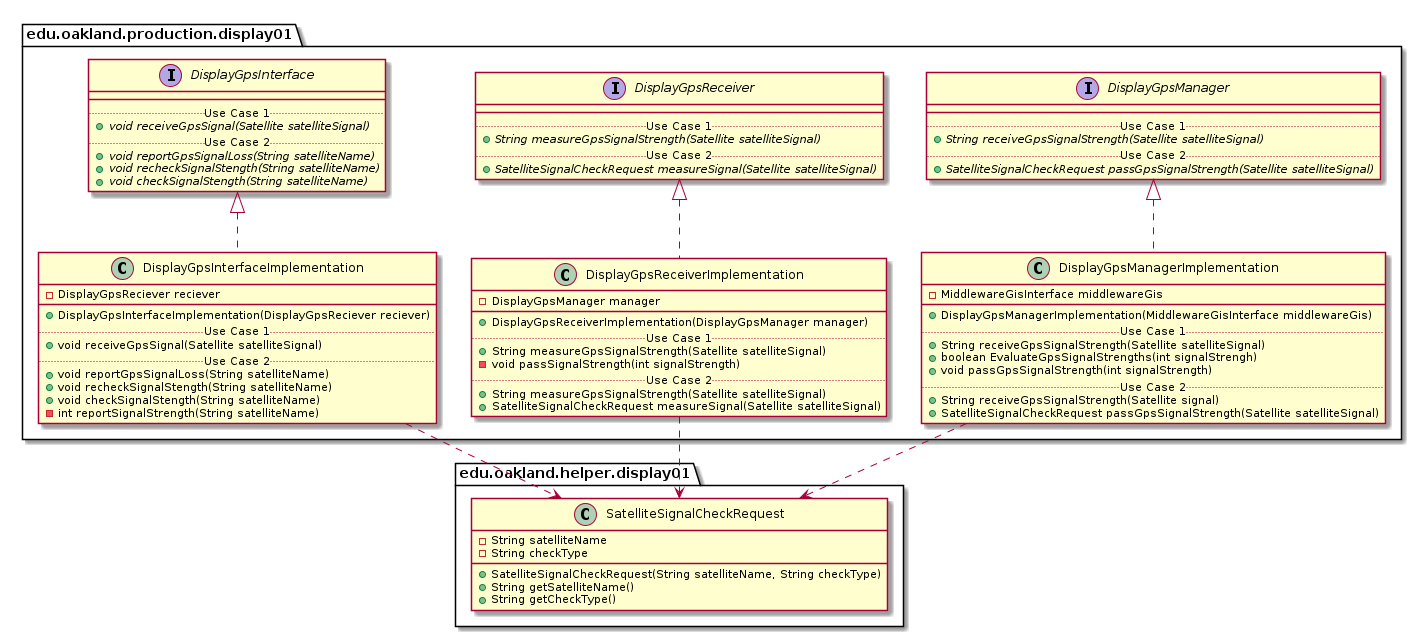

The diagram above was rendered by PlantUML. Its source (embedded in the PNG):
@startuml Display01ProductionPackage_DirectDependencies

package edu.oakland.production.display01 {
    
}


package edu.oakland.production.display01 {
    
}


package edu.oakland.production.display01 {
    interface DisplayGpsInterface {
        __
        .. Use Case 1 ..
        {abstract} + void receiveGpsSignal(Satellite satelliteSignal)
        .. Use Case 2 ..
        {abstract} + void reportGpsSignalLoss(String satelliteName)
        {abstract} + void recheckSignalStength(String satelliteName)
        {abstract} + void checkSignalStength(String satelliteName)
    }
}


package edu.oakland.production.display01 {
    interface DisplayGpsReceiver {
        __
        .. Use Case 1 ..
        {abstract} + String measureGpsSignalStrength(Satellite satelliteSignal)
        .. Use Case 2 ..
        {abstract} + SatelliteSignalCheckRequest measureSignal(Satellite satelliteSignal)
    }
}


package edu.oakland.production.display01 {
    interface DisplayGpsManager {
        __
        .. Use Case 1 ..
        {abstract} + String receiveGpsSignalStrength(Satellite satelliteSignal)
        .. Use Case 2 ..
        {abstract} + SatelliteSignalCheckRequest passGpsSignalStrength(Satellite satelliteSignal)
    }
}



package edu.oakland.production.display01 {
    class DisplayGpsInterfaceImplementation {
        - DisplayGpsReciever reciever
        __
        + DisplayGpsInterfaceImplementation(DisplayGpsReciever reciever)
        .. Use Case 1 ..
        + void receiveGpsSignal(Satellite satelliteSignal)
        .. Use Case 2 ..
        + void reportGpsSignalLoss(String satelliteName)
        + void recheckSignalStength(String satelliteName)
        + void checkSignalStength(String satelliteName)
        - int reportSignalStrength(String satelliteName)
    }
}


DisplayGpsInterfaceImplementation .up.|> DisplayGpsInterface

package edu.oakland.production.display01 {
    class DisplayGpsReceiverImplementation {
        - DisplayGpsManager manager
        __
        + DisplayGpsReceiverImplementation(DisplayGpsManager manager)
        .. Use Case 1 ..
        + String measureGpsSignalStrength(Satellite satelliteSignal)
        - void passSignalStrength(int signalStrength)
        .. Use Case 2 ..
        + String measureGpsSignalStrength(Satellite satelliteSignal)
        + SatelliteSignalCheckRequest measureSignal(Satellite satelliteSignal)
    }
}


DisplayGpsReceiverImplementation .up.|> DisplayGpsReceiver

package edu.oakland.production.display01 {
  class DisplayGpsManagerImplementation {
    - MiddlewareGisInterface middlewareGis
   __
    + DisplayGpsManagerImplementation(MiddlewareGisInterface middlewareGis)
    .. Use Case 1 ..
    + String receiveGpsSignalStrength(Satellite satelliteSignal)
    + boolean EvaluateGpsSignalStrengths(int signalStrengh)
    + void passGpsSignalStrength(int signalStrength)
    .. Use Case 2 ..
    + String receiveGpsSignalStrength(Satellite signal)
    + SatelliteSignalCheckRequest passGpsSignalStrength(Satellite satelliteSignal)
    }
}


DisplayGpsManagerImplementation .up.|> DisplayGpsManager





package edu.oakland.helper.display01 {
    class SatelliteSignalCheckRequest {
        - String satelliteName
        - String checkType
        + SatelliteSignalCheckRequest(String satelliteName, String checkType)
        + String getSatelliteName()
        + String getCheckType()
    }
}

DisplayGpsInterfaceImplementation ..> SatelliteSignalCheckRequest
DisplayGpsReceiverImplementation ..> SatelliteSignalCheckRequest
DisplayGpsManagerImplementation ..> SatelliteSignalCheckRequest








@enduml